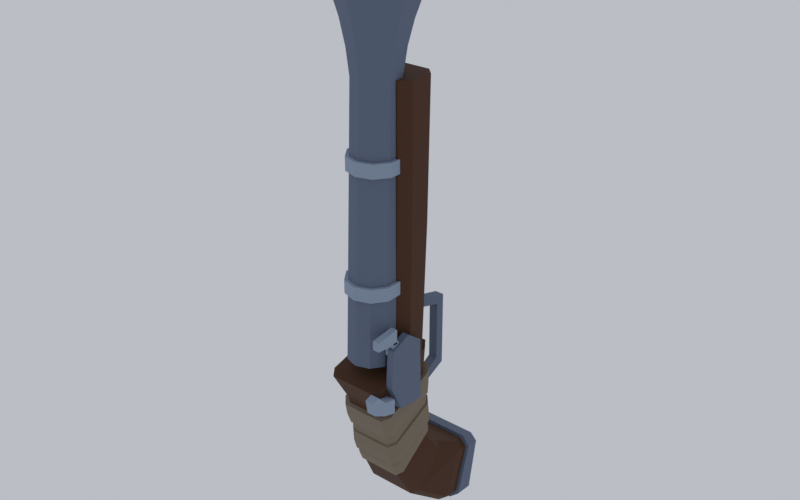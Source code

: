 # Source: gun_common.blend  (saved by Blender 5.2.45; exported with 4.5.12 LTS)
import bpy
from mathutils import Matrix  # noqa: F401  (used for matrix-valued properties, if any)

bpy.ops.wm.read_factory_settings(use_empty=True)
scene = bpy.context.scene
scene.name = 'Scene'

# ---- collections
col_collection = bpy.data.collections.new('Collection'); scene.collection.children.link(col_collection)

# ---- materials (node trees are filled in below, after node groups)
mat_gun_wood = bpy.data.materials.new('gun_wood')
mat_gun_wood.diffuse_color = (0.07074, 0.02299, 0.005004, 1.0)
mat_gun_steel = bpy.data.materials.new('gun_steel')
mat_gun_steel.diffuse_color = (0.119, 0.1562, 0.2273, 1.0)
mat_gun_trim = bpy.data.materials.new('gun_trim')
mat_gun_trim.diffuse_color = (0.2793, 0.3494, 0.4563, 1.0)
mat_gun_cloth = bpy.data.materials.new('gun_cloth')
mat_gun_cloth.diffuse_color = (0.2176, 0.1726, 0.119, 1.0)
mat_gun_bore = bpy.data.materials.new('gun_bore')
mat_gun_bore.diffuse_color = (0.001373, 0.0006265, 0.0004463, 1.0)

# ---- material node trees
mat_gun_wood.use_nodes = True; mat_gun_wood.node_tree.nodes.clear()
_N = mat_gun_wood.node_tree.nodes; _L = mat_gun_wood.node_tree.links
n0 = _N.new('ShaderNodeBsdfPrincipled'); n0.name = 'Principled BSDF'; n0.location = (-200, 100)
n0.inputs[0].default_value = (0.07074, 0.02299, 0.005004, 1.0)
n0.inputs[2].default_value = 0.8
n0.inputs[10].default_value = 0.005
n1 = _N.new('ShaderNodeOutputMaterial'); n1.name = 'Material Output'; n1.location = (200, 100)
_L.new(n0.outputs[0], n1.inputs[0])
n1.is_active_output = True
mat_gun_steel.use_nodes = True; mat_gun_steel.node_tree.nodes.clear()
_N = mat_gun_steel.node_tree.nodes; _L = mat_gun_steel.node_tree.links
n0 = _N.new('ShaderNodeBsdfPrincipled'); n0.name = 'Principled BSDF'; n0.location = (-200, 100)
n0.inputs[0].default_value = (0.119, 0.1562, 0.2273, 1.0)
n0.inputs[2].default_value = 0.8
n0.inputs[10].default_value = 0.005
n1 = _N.new('ShaderNodeOutputMaterial'); n1.name = 'Material Output'; n1.location = (200, 100)
_L.new(n0.outputs[0], n1.inputs[0])
n1.is_active_output = True
mat_gun_trim.use_nodes = True; mat_gun_trim.node_tree.nodes.clear()
_N = mat_gun_trim.node_tree.nodes; _L = mat_gun_trim.node_tree.links
n0 = _N.new('ShaderNodeBsdfPrincipled'); n0.name = 'Principled BSDF'; n0.location = (-200, 100)
n0.inputs[0].default_value = (0.2793, 0.3494, 0.4563, 1.0)
n0.inputs[2].default_value = 0.8
n0.inputs[10].default_value = 0.005
n1 = _N.new('ShaderNodeOutputMaterial'); n1.name = 'Material Output'; n1.location = (200, 100)
_L.new(n0.outputs[0], n1.inputs[0])
n1.is_active_output = True
mat_gun_cloth.use_nodes = True; mat_gun_cloth.node_tree.nodes.clear()
_N = mat_gun_cloth.node_tree.nodes; _L = mat_gun_cloth.node_tree.links
n0 = _N.new('ShaderNodeBsdfPrincipled'); n0.name = 'Principled BSDF'; n0.location = (-200, 100)
n0.inputs[0].default_value = (0.2176, 0.1726, 0.119, 1.0)
n0.inputs[2].default_value = 0.8
n0.inputs[10].default_value = 0.005
n1 = _N.new('ShaderNodeOutputMaterial'); n1.name = 'Material Output'; n1.location = (200, 100)
_L.new(n0.outputs[0], n1.inputs[0])
n1.is_active_output = True
mat_gun_bore.use_nodes = True; mat_gun_bore.node_tree.nodes.clear()
_N = mat_gun_bore.node_tree.nodes; _L = mat_gun_bore.node_tree.links
n0 = _N.new('ShaderNodeBsdfPrincipled'); n0.name = 'Principled BSDF'; n0.location = (-200, 100)
n0.inputs[0].default_value = (0.001373, 0.0006265, 0.0004463, 1.0)
n0.inputs[2].default_value = 0.8
n0.inputs[10].default_value = 0.005
n1 = _N.new('ShaderNodeOutputMaterial'); n1.name = 'Material Output'; n1.location = (200, 100)
_L.new(n0.outputs[0], n1.inputs[0])
n1.is_active_output = True

# ---- world
world_w = bpy.data.worlds.new('w'); scene.world = world_w
world_w.use_nodes = True; world_w.node_tree.nodes.clear()
_N = world_w.node_tree.nodes; _L = world_w.node_tree.links
n0 = _N.new('ShaderNodeBackground'); n0.name = 'Background'; n0.location = (-200, 100)
n0.inputs[0].default_value = (0.55, 0.57, 0.62, 1.0)
n0.inputs[1].default_value = 0.9
n1 = _N.new('ShaderNodeOutputWorld'); n1.name = 'World Output'; n1.location = (200, 100)
_L.new(n0.outputs[0], n1.inputs[0])
n1.is_active_output = True

# ---- meshes
me_gun_common = bpy.data.meshes.new('gun_common')
me_gun_common.from_pydata([(5.231, -1.5, 12.0), (3.233, 1.25, 12.0), (3.368e-16, 2.3, 12.0), (-3.233, 1.25, 12.0), (-5.231, -1.5, 12.0), (-5.231, -4.9, 12.0), (-3.233, -7.65, 12.0), (-1.01e-15, -8.7, 12.0), (3.233, -7.65, 12.0), (5.231, -4.9, 12.0), (5.231, -0.2004, 44.0), (3.233, 2.55, 44.0), (3.368e-16, 3.6, 44.0), (-3.233, 2.55, 44.0), (-5.231, -0.2004, 44.0), (-5.231, -3.6, 44.0), (-3.233, -6.35, 44.0), (-1.01e-15, -7.4, 44.0), (3.233, -6.35, 44.0), (5.231, -3.6, 44.0), (5.231, 1.1, 76.0), (3.233, 3.85, 76.0), (3.368e-16, 4.9, 76.0), (-3.233, 3.85, 76.0), (-5.231, 1.1, 76.0), (-5.231, -2.3, 76.0), (-3.233, -5.05, 76.0), (-1.01e-15, -6.1, 76.0), (3.233, -5.05, 76.0), (5.231, -2.3, 76.0), (5.231, 1.1, 76.0), (3.233, 3.85, 76.0), (3.368e-16, 4.9, 76.0), (-3.233, 3.85, 76.0), (-5.231, 1.1, 76.0), (-5.231, -2.3, 76.0), (-3.233, -5.05, 76.0), (-1.01e-15, -6.1, 76.0), (3.233, -5.05, 76.0), (5.231, -2.3, 76.0), (5.992, 1.547, 82.0), (3.703, 4.697, 82.0), (3.858e-16, 5.9, 82.0), (-3.703, 4.697, 82.0), (-5.992, 1.547, 82.0), (-5.992, -2.347, 82.0), (-3.703, -5.497, 82.0), (-1.157e-15, -6.7, 82.0), (3.703, -5.497, 82.0), (5.992, -2.347, 82.0), (7.323, 2.279, 88.0), (4.526, 6.129, 88.0), (4.715e-16, 7.6, 88.0), (-4.526, 6.129, 88.0), (-7.323, 2.279, 88.0), (-7.323, -2.479, 88.0), (-4.526, -6.329, 88.0), (-1.414e-15, -7.8, 88.0), (4.526, -6.329, 88.0), (7.323, -2.479, 88.0), (9.225, 3.197, 94.0), (5.702, 8.047, 94.0), (5.94e-16, 9.9, 94.0), (-5.702, 8.047, 94.0), (-9.225, 3.197, 94.0), (-9.225, -2.797, 94.0), (-5.702, -7.647, 94.0), (-1.782e-15, -9.5, 94.0), (5.702, -7.647, 94.0), (9.225, -2.797, 94.0), (11.13, 4.015, 99.5), (6.877, 9.865, 99.5), (7.164e-16, 12.1, 99.5), (-6.877, 9.865, 99.5), (-11.13, 4.015, 99.5), (-11.13, -3.215, 99.5), (-6.877, -9.065, 99.5), (-2.149e-15, -11.3, 99.5), (6.877, -9.065, 99.5), (11.13, -3.215, 99.5), (12.36, 4.517, 104.2), (7.641, 11.02, 104.2), (7.96e-16, 13.5, 104.2), (-7.641, 11.02, 104.2), (-12.36, 4.517, 104.2), (-12.36, -3.517, 104.2), (-7.641, -10.02, 104.2), (-2.388e-15, -12.5, 104.2), (7.641, -10.02, 104.2), (12.36, -3.517, 104.2), (11.41, 4.208, 105.4), (7.053, 10.21, 105.4), (7.348e-16, 12.5, 105.4), (-7.053, 10.21, 105.4), (-11.41, 4.208, 105.4), (-11.41, -3.208, 105.4), (-7.053, -9.208, 105.4), (-2.204e-15, -11.5, 105.4), (7.053, -9.208, 105.4), (11.41, -3.208, 105.4), (10.27, 3.837, 105.4), (6.348, 9.237, 105.4), (6.613e-16, 11.3, 105.4), (-6.348, 9.237, 105.4), (-10.27, 3.837, 105.4), (-10.27, -2.837, 105.4), (-6.348, -8.237, 105.4), (-1.984e-15, -10.3, 105.4), (6.348, -8.237, 105.4), (10.27, -2.837, 105.4), (9.511, 3.49, 99.5), (5.878, 8.49, 99.5), (6.123e-16, 10.4, 99.5), (-5.878, 8.49, 99.5), (-9.511, 3.49, 99.5), (-9.511, -2.69, 99.5), (-5.878, -7.69, 99.5), (-1.837e-15, -9.6, 99.5), (5.878, -7.69, 99.5), (9.511, -2.69, 99.5), (7.608, 2.672, 94.0), (4.702, 6.672, 94.0), (4.899e-16, 8.2, 94.0), (-4.702, 6.672, 94.0), (-7.608, 2.672, 94.0), (-7.608, -2.272, 94.0), (-4.702, -6.272, 94.0), (-1.47e-15, -7.8, 94.0), (4.702, -6.272, 94.0), (7.608, -2.272, 94.0), (5.706, 1.754, 88.0), (3.527, 4.754, 88.0), (3.674e-16, 5.9, 88.0), (-3.527, 4.754, 88.0), (-5.706, 1.754, 88.0), (-5.706, -1.954, 88.0), (-3.527, -4.954, 88.0), (-1.102e-15, -6.1, 88.0), (3.527, -4.954, 88.0), (5.706, -1.954, 88.0), (4.185, 1.06, 84.0), (2.586, 3.26, 84.0), (2.694e-16, 4.1, 84.0), (-2.586, 3.26, 84.0), (-4.185, 1.06, 84.0), (-4.185, -1.66, 84.0), (-2.586, -3.86, 84.0), (-8.083e-16, -4.7, 84.0), (2.586, -3.86, 84.0), (4.185, -1.66, 84.0), (5.992, -0.5219, 28.4), (3.703, 2.628, 28.4), (3.858e-16, 3.831, 28.4), (-3.703, 2.628, 28.4), (-5.992, -0.5219, 28.4), (-5.992, -4.416, 28.4), (-3.703, -7.566, 28.4), (-1.157e-15, -8.769, 28.4), (3.703, -7.566, 28.4), (5.992, -4.416, 28.4), (5.992, -0.5219, 31.6), (3.703, 2.628, 31.6), (3.858e-16, 3.831, 31.6), (-3.703, 2.628, 31.6), (-5.992, -0.5219, 31.6), (-5.992, -4.416, 31.6), (-3.703, -7.566, 31.6), (-1.157e-15, -8.769, 31.6), (3.703, -7.566, 31.6), (5.992, -4.416, 31.6), (5.992, 0.6156, 56.4), (3.703, 3.766, 56.4), (3.858e-16, 4.969, 56.4), (-3.703, 3.766, 56.4), (-5.992, 0.6156, 56.4), (-5.992, -3.278, 56.4), (-3.703, -6.428, 56.4), (-1.157e-15, -7.631, 56.4), (3.703, -6.428, 56.4), (5.992, -3.278, 56.4), (5.992, 0.6156, 59.6), (3.703, 3.766, 59.6), (3.858e-16, 4.969, 59.6), (-3.703, 3.766, 59.6), (-5.992, 0.6156, 59.6), (-5.992, -3.278, 59.6), (-3.703, -6.428, 59.6), (-1.157e-15, -7.631, 59.6), (3.703, -6.428, 59.6), (5.992, -3.278, 59.6), (5.6, -1.0, 76.0), (7.8, 1.2, 76.0), (7.8, 6.8, 76.0), (5.6, 9.0, 76.0), (-5.6, 9.0, 76.0), (-7.8, 6.8, 76.0), (-7.8, 1.2, 76.0), (-5.6, -1.0, 76.0), (5.6, -1.0, 44.0), (7.8, 1.2, 44.0), (7.8, 6.2, 44.0), (5.6, 8.4, 44.0), (-5.6, 8.4, 44.0), (-7.8, 6.2, 44.0), (-7.8, 1.2, 44.0), (-5.6, -1.0, 44.0), (5.0, -1.0, 8.0), (7.2, 1.2, 8.0), (7.2, 5.4, 8.0), (5.0, 7.6, 8.0), (-5.0, 7.6, 8.0), (-7.2, 5.4, 8.0), (-7.2, 1.2, 8.0), (-5.0, -1.0, 8.0), (5.46, -10.01, 7.623), (7.0, -7.916, 8.146), (7.0, 6.916, 11.85), (5.46, 9.007, 12.38), (-5.46, 9.007, 12.38), (-7.0, 6.916, 11.85), (-7.0, -7.916, 8.146), (-5.46, -10.01, 7.623), (4.68, -6.157, 0.5112), (6.0, -4.472, 0.8387), (6.0, 7.472, 3.161), (4.68, 9.157, 3.489), (-4.68, 9.157, 3.489), (-6.0, 7.472, 3.161), (-6.0, -4.472, 0.8387), (-4.68, -6.157, 0.5112), (4.524, -3.51, -9.085), (5.8, -2.078, -8.846), (5.8, 8.078, -7.154), (4.524, 9.51, -6.915), (-4.524, 9.51, -6.915), (-5.8, 8.078, -7.154), (-5.8, -2.078, -8.846), (-4.524, -3.51, -9.085), (4.68, -1.603, -18.24), (6.0, -0.2601, -17.75), (6.0, 9.26, -14.25), (4.68, 10.6, -13.76), (-4.68, 10.6, -13.76), (-6.0, 9.26, -14.25), (-6.0, -0.2601, -17.75), (-4.68, -1.603, -18.24), (5.85, 3.442, -27.84), (7.5, 4.554, -26.77), (7.5, 12.45, -19.23), (5.85, 13.56, -18.16), (-5.85, 13.56, -18.16), (-7.5, 12.45, -19.23), (-7.5, 4.554, -26.77), (-5.85, 3.442, -27.84), (7.41, 12.6, -34.74), (9.5, 13.24, -33.15), (9.5, 17.76, -21.85), (7.41, 18.4, -20.26), (-7.41, 18.4, -20.26), (-9.5, 17.76, -21.85), (-9.5, 13.24, -33.15), (-7.41, 12.6, -34.74), (7.02, 21.63, -35.97), (9.0, 21.93, -34.39), (9.0, 24.07, -23.21), (7.02, 24.37, -21.63), (-7.02, 24.37, -21.63), (-9.0, 24.07, -23.21), (-9.0, 21.93, -34.39), (-7.02, 21.63, -35.97), (7.875, 16.46, -36.06), (10.1, 16.99, -34.3), (10.1, 20.76, -21.87), (7.875, 21.29, -20.11), (-7.875, 21.29, -20.11), (-10.1, 20.76, -21.87), (-10.1, 16.99, -34.3), (-7.875, 16.46, -36.06), (7.652, 21.49, -36.7), (9.81, 21.82, -34.96), (9.81, 24.18, -22.64), (7.652, 24.51, -20.9), (-7.652, 24.51, -20.9), (-9.81, 24.18, -22.64), (-9.81, 21.82, -34.96), (-7.652, 21.49, -36.7), (6.669, 23.51, -35.94), (8.55, 23.82, -34.47), (8.55, 26.03, -24.01), (6.669, 26.34, -22.54), (-6.669, 26.34, -22.54), (-8.55, 26.03, -24.01), (-8.55, 23.82, -34.47), (-6.669, 23.51, -35.94), (6.9, 3.6, 1.0), (6.9, 3.2, 16.5), (6.9, -0.8, 19.5), (6.9, -5.8, 17.5), (6.9, -6.4, 8.0), (6.9, -3.2, 1.5), (8.6, 3.6, 1.0), (8.6, 3.2, 16.5), (8.6, -0.8, 19.5), (8.6, -5.8, 17.5), (8.6, -6.4, 8.0), (8.6, -3.2, 1.5), (6.9, -6.0, 2.0), (6.9, -6.0, 5.6), (6.9, -9.0, 6.3), (6.9, -11.4, 8.8), (6.9, -13.2, 8.2), (6.9, -12.6, 4.8), (6.9, -9.4, 3.0), (9.0, -6.0, 2.0), (9.0, -6.0, 5.6), (9.0, -9.0, 6.3), (9.0, -11.4, 8.8), (9.0, -13.2, 8.2), (9.0, -12.6, 4.8), (9.0, -9.4, 3.0), (6.4, -4.0, 18.5), (6.4, -4.0, 22.0), (6.4, -10.0, 21.4), (6.4, -10.0, 19.2), (8.0, -4.0, 18.5), (8.0, -4.0, 22.0), (8.0, -10.0, 21.4), (8.0, -10.0, 19.2), (5.8, -3.4, 15.5), (8.0, -3.4, 15.5), (5.8, -5.2, 15.5), (8.0, -5.2, 15.5), (5.8, -3.4, 19.0), (8.0, -3.4, 19.0), (5.8, -5.2, 19.0), (8.0, -5.2, 19.0), (-1.1, 6.4, 21.5), (-1.1, 21.0, 17.5), (-1.1, 21.0, -1.0), (-1.1, 10.2, -6.0), (-1.1, 10.4, -4.0), (-1.1, 18.8, 1.0), (-1.1, 18.8, 15.8), (-1.1, 7.6, 19.0), (1.1, 6.4, 21.5), (1.1, 21.0, 17.5), (1.1, 21.0, -1.0), (1.1, 10.2, -6.0), (1.1, 10.4, -4.0), (1.1, 18.8, 1.0), (1.1, 18.8, 15.8), (1.1, 7.6, 19.0), (-0.55, 8.0, 6.0), (-0.55, 8.0, 9.8), (-0.55, 14.5, 7.0), (0.55, 8.0, 6.0), (0.55, 8.0, 9.8), (0.55, 14.5, 7.0), (5.307, -6.487, -1.766), (6.814, -4.775, -0.9549), (7.03, 8.112, 4.791), (5.523, 10.07, 5.621), (-5.523, 10.07, 5.621), (-7.03, 8.112, 4.791), (-6.814, -4.775, -0.9549), (-5.307, -6.487, -1.766), (5.398, -5.854, -4.664), (6.931, -4.183, -3.875), (7.003, 8.403, 1.997), (5.47, 10.28, 2.865), (-5.47, 10.28, 2.865), (-7.003, 8.403, 1.997), (-6.931, -4.183, -3.875), (-5.398, -5.854, -4.664), (5.209, -4.866, -7.504), (6.688, -3.313, -6.749), (6.76, 8.435, -1.136), (5.281, 10.2, -0.3062), (-5.281, 10.2, -0.3062), (-6.76, 8.435, -1.136), (-6.688, -3.313, -6.749), (-5.209, -4.866, -7.504), (4.862, -4.769, -5.979), (6.243, -3.286, -5.229), (6.313, 7.948, 0.3418), (4.932, 9.633, 1.164), (-4.932, 9.633, 1.164), (-6.313, 7.948, 0.3418), (-6.243, -3.286, -5.229), (-4.862, -4.769, -5.979), (4.955, -4.145, -8.889), (6.362, -2.7, -8.158), (6.432, 8.263, -2.733), (5.025, 9.91, -1.932), (-5.025, 9.91, -1.932), (-6.432, 8.263, -2.733), (-6.362, -2.7, -8.158), (-4.955, -4.145, -8.889), (4.852, -3.389, -11.65), (6.211, -1.981, -10.88), (6.191, 8.301, -5.852), (4.837, 9.832, -5.086), (-4.837, 9.832, -5.086), (-6.191, 8.301, -5.852), (-6.211, -1.981, -10.88), (-4.852, -3.389, -11.65), (5.199, -4.157, -10.35), (6.655, -2.629, -9.607), (6.697, 8.603, -4.237), (5.232, 10.28, -3.437), (-5.232, 10.28, -3.437), (-6.697, 8.603, -4.237), (-6.655, -2.629, -9.607), (-5.199, -4.157, -10.35), (5.388, -3.762, -13.2), (6.898, -2.225, -12.35), (6.826, 8.929, -7.214), (5.323, 10.55, -6.532), (-5.323, 10.55, -6.532), (-6.826, 8.929, -7.214), (-6.898, -2.225, -12.35), (-5.388, -3.762, -13.2), (5.297, -2.995, -15.94), (6.781, -1.53, -15.03), (6.709, 9.152, -9.324), (5.225, 10.7, -8.634), (-5.225, 10.7, -8.634), (-6.709, 9.152, -9.324), (-6.781, -1.53, -15.03), (-5.297, -2.995, -15.94), (4.9, -2.815, -14.42), (6.272, -1.437, -13.57), (6.202, 8.593, -8.357), (4.83, 10.04, -7.729), (-4.83, 10.04, -7.729), (-6.202, 8.593, -8.357), (-6.272, -1.437, -13.57), (-4.9, -2.815, -14.42), (5.088, -2.393, -17.23), (6.514, -1.011, -16.3), (6.444, 9.088, -10.43), (5.018, 10.55, -9.712), (-5.018, 10.55, -9.712), (-6.444, 9.088, -10.43), (-6.514, -1.011, -16.3), (-5.088, -2.393, -17.23), (5.171, -1.18, -20.03), (6.556, 0.0002651, -18.96), (6.325, 9.295, -12.58), (4.926, 10.69, -11.79), (-4.926, 10.69, -11.79), (-6.325, 9.295, -12.58), (-6.556, 0.0002651, -18.96), (-5.171, -1.18, -20.03)], [], [(0, 1, 11, 10), (1, 2, 12, 11), (2, 3, 13, 12), (3, 4, 14, 13), (4, 5, 15, 14), (5, 6, 16, 15), (6, 7, 17, 16), (7, 8, 18, 17), (8, 9, 19, 18), (9, 0, 10, 19), (10, 11, 21, 20), (11, 12, 22, 21), (12, 13, 23, 22), (13, 14, 24, 23), (14, 15, 25, 24), (15, 16, 26, 25), (16, 17, 27, 26), (17, 18, 28, 27), (18, 19, 29, 28), (19, 10, 20, 29), (9, 8, 7, 6, 5, 4, 3, 2, 1, 0), (20, 21, 22, 23, 24, 25, 26, 27, 28, 29), (30, 31, 41, 40), (31, 32, 42, 41), (32, 33, 43, 42), (33, 34, 44, 43), (34, 35, 45, 44), (35, 36, 46, 45), (36, 37, 47, 46), (37, 38, 48, 47), (38, 39, 49, 48), (39, 30, 40, 49), (40, 41, 51, 50), (41, 42, 52, 51), (42, 43, 53, 52), (43, 44, 54, 53), (44, 45, 55, 54), (45, 46, 56, 55), (46, 47, 57, 56), (47, 48, 58, 57), (48, 49, 59, 58), (49, 40, 50, 59), (50, 51, 61, 60), (51, 52, 62, 61), (52, 53, 63, 62), (53, 54, 64, 63), (54, 55, 65, 64), (55, 56, 66, 65), (56, 57, 67, 66), (57, 58, 68, 67), (58, 59, 69, 68), (59, 50, 60, 69), (60, 61, 71, 70), (61, 62, 72, 71), (62, 63, 73, 72), (63, 64, 74, 73), (64, 65, 75, 74), (65, 66, 76, 75), (66, 67, 77, 76), (67, 68, 78, 77), (68, 69, 79, 78), (69, 60, 70, 79), (70, 71, 81, 80), (71, 72, 82, 81), (72, 73, 83, 82), (73, 74, 84, 83), (74, 75, 85, 84), (75, 76, 86, 85), (76, 77, 87, 86), (77, 78, 88, 87), (78, 79, 89, 88), (79, 70, 80, 89), (80, 81, 91, 90), (81, 82, 92, 91), (82, 83, 93, 92), (83, 84, 94, 93), (84, 85, 95, 94), (85, 86, 96, 95), (86, 87, 97, 96), (87, 88, 98, 97), (88, 89, 99, 98), (89, 80, 90, 99), (100, 101, 111, 110), (101, 102, 112, 111), (102, 103, 113, 112), (103, 104, 114, 113), (104, 105, 115, 114), (105, 106, 116, 115), (106, 107, 117, 116), (107, 108, 118, 117), (108, 109, 119, 118), (109, 100, 110, 119), (110, 111, 121, 120), (111, 112, 122, 121), (112, 113, 123, 122), (113, 114, 124, 123), (114, 115, 125, 124), (115, 116, 126, 125), (116, 117, 127, 126), (117, 118, 128, 127), (118, 119, 129, 128), (119, 110, 120, 129), (120, 121, 131, 130), (121, 122, 132, 131), (122, 123, 133, 132), (123, 124, 134, 133), (124, 125, 135, 134), (125, 126, 136, 135), (126, 127, 137, 136), (127, 128, 138, 137), (128, 129, 139, 138), (129, 120, 130, 139), (130, 131, 141, 140), (131, 132, 142, 141), (132, 133, 143, 142), (133, 134, 144, 143), (134, 135, 145, 144), (135, 136, 146, 145), (136, 137, 147, 146), (137, 138, 148, 147), (138, 139, 149, 148), (139, 130, 140, 149), (90, 91, 101, 100), (91, 92, 102, 101), (92, 93, 103, 102), (93, 94, 104, 103), (94, 95, 105, 104), (95, 96, 106, 105), (96, 97, 107, 106), (97, 98, 108, 107), (98, 99, 109, 108), (99, 90, 100, 109), (39, 38, 37, 36, 35, 34, 33, 32, 31, 30), (140, 141, 142, 143, 144, 145, 146, 147, 148, 149), (150, 151, 161, 160), (151, 152, 162, 161), (152, 153, 163, 162), (153, 154, 164, 163), (154, 155, 165, 164), (155, 156, 166, 165), (156, 157, 167, 166), (157, 158, 168, 167), (158, 159, 169, 168), (159, 150, 160, 169), (159, 158, 157, 156, 155, 154, 153, 152, 151, 150), (160, 161, 162, 163, 164, 165, 166, 167, 168, 169), (170, 171, 181, 180), (171, 172, 182, 181), (172, 173, 183, 182), (173, 174, 184, 183), (174, 175, 185, 184), (175, 176, 186, 185), (176, 177, 187, 186), (177, 178, 188, 187), (178, 179, 189, 188), (179, 170, 180, 189), (179, 178, 177, 176, 175, 174, 173, 172, 171, 170), (180, 181, 182, 183, 184, 185, 186, 187, 188, 189), (190, 198, 199, 191), (191, 199, 200, 192), (192, 200, 201, 193), (193, 201, 202, 194), (194, 202, 203, 195), (195, 203, 204, 196), (196, 204, 205, 197), (197, 205, 198, 190), (198, 206, 207, 199), (199, 207, 208, 200), (200, 208, 209, 201), (201, 209, 210, 202), (202, 210, 211, 203), (203, 211, 212, 204), (204, 212, 213, 205), (205, 213, 206, 198), (197, 190, 191, 192, 193, 194, 195, 196), (206, 213, 212, 211, 210, 209, 208, 207), (214, 222, 223, 215), (215, 223, 224, 216), (216, 224, 225, 217), (217, 225, 226, 218), (218, 226, 227, 219), (219, 227, 228, 220), (220, 228, 229, 221), (221, 229, 222, 214), (222, 230, 231, 223), (223, 231, 232, 224), (224, 232, 233, 225), (225, 233, 234, 226), (226, 234, 235, 227), (227, 235, 236, 228), (228, 236, 237, 229), (229, 237, 230, 222), (230, 238, 239, 231), (231, 239, 240, 232), (232, 240, 241, 233), (233, 241, 242, 234), (234, 242, 243, 235), (235, 243, 244, 236), (236, 244, 245, 237), (237, 245, 238, 230), (238, 246, 247, 239), (239, 247, 248, 240), (240, 248, 249, 241), (241, 249, 250, 242), (242, 250, 251, 243), (243, 251, 252, 244), (244, 252, 253, 245), (245, 253, 246, 238), (246, 254, 255, 247), (247, 255, 256, 248), (248, 256, 257, 249), (249, 257, 258, 250), (250, 258, 259, 251), (251, 259, 260, 252), (252, 260, 261, 253), (253, 261, 254, 246), (254, 262, 263, 255), (255, 263, 264, 256), (256, 264, 265, 257), (257, 265, 266, 258), (258, 266, 267, 259), (259, 267, 268, 260), (260, 268, 269, 261), (261, 269, 262, 254), (221, 214, 215, 216, 217, 218, 219, 220), (262, 269, 268, 267, 266, 265, 264, 263), (270, 278, 279, 271), (271, 279, 280, 272), (272, 280, 281, 273), (273, 281, 282, 274), (274, 282, 283, 275), (275, 283, 284, 276), (276, 284, 285, 277), (277, 285, 278, 270), (278, 286, 287, 279), (279, 287, 288, 280), (280, 288, 289, 281), (281, 289, 290, 282), (282, 290, 291, 283), (283, 291, 292, 284), (284, 292, 293, 285), (285, 293, 286, 278), (277, 270, 271, 272, 273, 274, 275, 276), (286, 293, 292, 291, 290, 289, 288, 287), (294, 295, 301, 300), (295, 296, 302, 301), (296, 297, 303, 302), (297, 298, 304, 303), (298, 299, 305, 304), (299, 294, 300, 305), (299, 298, 297, 296, 295, 294), (300, 301, 302, 303, 304, 305), (306, 307, 314, 313), (307, 308, 315, 314), (308, 309, 316, 315), (309, 310, 317, 316), (310, 311, 318, 317), (311, 312, 319, 318), (312, 306, 313, 319), (312, 311, 310, 309, 308, 307, 306), (313, 314, 315, 316, 317, 318, 319), (320, 321, 325, 324), (321, 322, 326, 325), (322, 323, 327, 326), (323, 320, 324, 327), (323, 322, 321, 320), (324, 325, 326, 327), (328, 329, 331, 330), (332, 334, 335, 333), (328, 332, 333, 329), (330, 331, 335, 334), (328, 330, 334, 332), (329, 333, 335, 331), (336, 344, 345, 337), (337, 345, 346, 338), (338, 346, 347, 339), (339, 347, 348, 340), (340, 348, 349, 341), (341, 349, 350, 342), (342, 350, 351, 343), (343, 351, 344, 336), (343, 336, 337, 338, 339, 340, 341, 342), (344, 351, 350, 349, 348, 347, 346, 345), (352, 355, 356, 353), (353, 356, 357, 354), (354, 357, 355, 352), (354, 352, 353), (355, 357, 356), (358, 366, 367, 359), (359, 367, 368, 360), (360, 368, 369, 361), (361, 369, 370, 362), (362, 370, 371, 363), (363, 371, 372, 364), (364, 372, 373, 365), (365, 373, 366, 358), (366, 374, 375, 367), (367, 375, 376, 368), (368, 376, 377, 369), (369, 377, 378, 370), (370, 378, 379, 371), (371, 379, 380, 372), (372, 380, 381, 373), (373, 381, 374, 366), (365, 358, 359, 360, 361, 362, 363, 364), (374, 381, 380, 379, 378, 377, 376, 375), (382, 390, 391, 383), (383, 391, 392, 384), (384, 392, 393, 385), (385, 393, 394, 386), (386, 394, 395, 387), (387, 395, 396, 388), (388, 396, 397, 389), (389, 397, 390, 382), (390, 398, 399, 391), (391, 399, 400, 392), (392, 400, 401, 393), (393, 401, 402, 394), (394, 402, 403, 395), (395, 403, 404, 396), (396, 404, 405, 397), (397, 405, 398, 390), (389, 382, 383, 384, 385, 386, 387, 388), (398, 405, 404, 403, 402, 401, 400, 399), (406, 414, 415, 407), (407, 415, 416, 408), (408, 416, 417, 409), (409, 417, 418, 410), (410, 418, 419, 411), (411, 419, 420, 412), (412, 420, 421, 413), (413, 421, 414, 406), (414, 422, 423, 415), (415, 423, 424, 416), (416, 424, 425, 417), (417, 425, 426, 418), (418, 426, 427, 419), (419, 427, 428, 420), (420, 428, 429, 421), (421, 429, 422, 414), (413, 406, 407, 408, 409, 410, 411, 412), (422, 429, 428, 427, 426, 425, 424, 423), (430, 438, 439, 431), (431, 439, 440, 432), (432, 440, 441, 433), (433, 441, 442, 434), (434, 442, 443, 435), (435, 443, 444, 436), (436, 444, 445, 437), (437, 445, 438, 430), (438, 446, 447, 439), (439, 447, 448, 440), (440, 448, 449, 441), (441, 449, 450, 442), (442, 450, 451, 443), (443, 451, 452, 444), (444, 452, 453, 445), (445, 453, 446, 438), (437, 430, 431, 432, 433, 434, 435, 436), (446, 453, 452, 451, 450, 449, 448, 447)])
me_gun_common.polygons.foreach_set('material_index', [1, 1, 1, 1, 1, 1, 1, 1, 1, 1, 1, 1, 1, 1, 1, 1, 1, 1, 1, 1, 1, 1, 1, 1, 1, 1, 1, 1, 1, 1, 1, 1, 1, 1, 1, 1, 1, 1, 1, 1, 1, 1, 1, 1, 1, 1, 1, 1, 1, 1, 1, 1, 1, 1, 1, 1, 1, 1, 1, 1, 1, 1, 1, 1, 1, 1, 1, 1, 1, 1, 1, 1, 2, 2, 2, 2, 2, 2, 2, 2, 2, 2, 4, 4, 4, 4, 4, 4, 4, 4, 4, 4, 4, 4, 4, 4, 4, 4, 4, 4, 4, 4, 4, 4, 4, 4, 4, 4, 4, 4, 4, 4, 4, 4, 4, 4, 4, 4, 4, 4, 4, 4, 2, 2, 2, 2, 2, 2, 2, 2, 2, 2, 1, 4, 2, 2, 2, 2, 2, 2, 2, 2, 2, 2, 2, 2, 2, 2, 2, 2, 2, 2, 2, 2, 2, 2, 2, 2, 0, 0, 0, 0, 0, 0, 0, 0, 0, 0, 0, 0, 0, 0, 0, 0, 0, 0, 0, 0, 0, 0, 0, 0, 0, 0, 0, 0, 0, 0, 0, 0, 0, 0, 0, 0, 0, 0, 0, 0, 0, 0, 0, 0, 0, 0, 0, 0, 0, 0, 0, 0, 0, 0, 0, 0, 0, 0, 0, 0, 0, 0, 0, 0, 0, 0, 0, 0, 1, 1, 1, 1, 1, 1, 1, 1, 1, 1, 1, 1, 1, 1, 1, 1, 1, 1, 1, 1, 1, 1, 1, 1, 1, 1, 2, 2, 2, 2, 2, 2, 2, 2, 2, 2, 2, 2, 2, 2, 2, 2, 2, 2, 2, 2, 2, 1, 1, 1, 1, 1, 1, 1, 1, 1, 1, 2, 2, 2, 2, 2, 3, 3, 3, 3, 3, 3, 3, 3, 3, 3, 3, 3, 3, 3, 3, 3, 3, 3, 3, 3, 3, 3, 3, 3, 3, 3, 3, 3, 3, 3, 3, 3, 3, 3, 3, 3, 3, 3, 3, 3, 3, 3, 3, 3, 3, 3, 3, 3, 3, 3, 3, 3, 3, 3, 3, 3, 3, 3, 3, 3, 3, 3, 3, 3, 3, 3, 3, 3, 3, 3, 3, 3])
me_gun_common.materials.append(mat_gun_wood)
me_gun_common.materials.append(mat_gun_steel)
me_gun_common.materials.append(mat_gun_trim)
me_gun_common.materials.append(mat_gun_cloth)
me_gun_common.materials.append(mat_gun_bore)
me_gun_common.update()

# ---- objects
ob_gun_common = bpy.data.objects.new('gun_common', me_gun_common)

# ---- transforms, parenting, visibility, modifiers, constraints
ob_gun_common.location = (0.0, 0.0, 0.0)

# ---- collection membership
scene.collection.objects.link(ob_gun_common)

# ---- scene / render settings (as saved in the file)
scene.frame_start = 1; scene.frame_end = 250; scene.frame_set(1)
scene.render.engine = 'BLENDER_EEVEE_NEXT'
scene.render.resolution_x = 1600
scene.render.resolution_y = 1000
scene.render.bake_bias = 0.0
scene.render.bake_samples = 0
scene.render.compositor_device = 'GPU'
scene.eevee.use_volume_custom_range = False
scene.eevee.fast_gi_thickness_near = 0.1
scene.eevee.fast_gi_thickness_far = 0.0
scene.eevee.ray_tracing_options.screen_trace_thickness = 0.1
scene.view_settings.view_transform = 'Standard'
bpy.context.view_layer.update()

# ---- added for rendering (the .blend has no active camera): camera
cam_auto = bpy.data.cameras.new('AutoCamera')
cam_auto.lens = 50.0
cam_auto.sensor_width = 36.0
cam_auto.clip_end = 2428.45
ob_auto_camera = bpy.data.objects.new('AutoCamera', cam_auto)
scene.collection.objects.link(ob_auto_camera)
ob_auto_camera.location = (138.374, -159.477, 145.049)
ob_auto_camera.rotation_euler = (1.09748, -7.21219e-08, 0.694738)
scene.camera = ob_auto_camera
bpy.context.view_layer.update()
